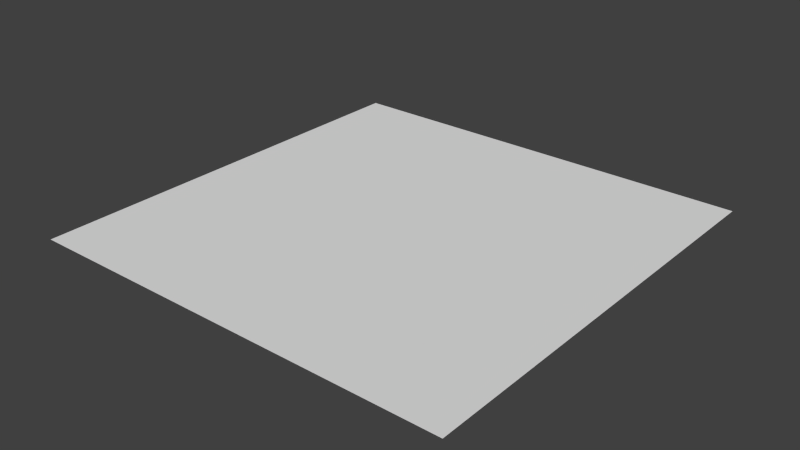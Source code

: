 # Source: QuadV2.blend  (saved by Blender 2.70.0; exported with 4.5.12 LTS)
import bpy
from mathutils import Matrix  # noqa: F401  (used for matrix-valued properties, if any)

bpy.ops.wm.read_factory_settings(use_empty=True)
scene = bpy.context.scene
scene.name = 'Scene'

# ---- collections
col_collection_1 = bpy.data.collections.new('Collection 1'); scene.collection.children.link(col_collection_1)

# ---- world
world_world = bpy.data.worlds.new('World'); scene.world = world_world
world_world.color = (0.05088, 0.05088, 0.05088)
world_world.use_sun_shadow = False
world_world.sun_shadow_jitter_overblur = 0.0
world_world.cycles.sampling_method = 'MANUAL'
world_world.cycles.sample_map_resolution = 256

# ---- meshes
me_plane = bpy.data.meshes.new('Plane')
me_plane.from_pydata([(2.0, -2.0, 2.686e-06), (-2.0, -2.0, 2.686e-06), (2.0, 2.0, -2.686e-06), (-2.0, 2.0, -2.686e-06)], [], [(0, 1, 3, 2)])
_uv = me_plane.uv_layers.new(name='UVMap')
_uv.uv.foreach_set('vector', [0.0001001, 9.998e-05, 0.9999, 9.998e-05, 0.9999, 0.9999, 9.998e-05, 0.9999])
me_plane.use_remesh_preserve_volume = False
me_plane.use_remesh_preserve_attributes = False
me_plane.use_mirror_vertex_groups = False
me_plane.update()

# ---- objects
ob_plane = bpy.data.objects.new('Plane', me_plane)

# ---- transforms, parenting, visibility, modifiers, constraints
ob_plane.location = (0.0, 0.0, 0.0)
ob_plane.lineart.crease_threshold = 0.0

# ---- collection membership
col_collection_1.objects.link(ob_plane)

# ---- scene / render settings (as saved in the file)
scene.frame_start = 1; scene.frame_end = 250; scene.frame_set(1)
scene.render.engine = 'BLENDER_EEVEE_NEXT'
scene.render.resolution_percentage = 50
scene.render.dither_intensity = 0.0
scene.cycles.use_denoising = False
scene.cycles.samples = 10
scene.cycles.sampling_pattern = 'TABULATED_SOBOL'
scene.cycles.light_sampling_threshold = 0.0
scene.cycles.use_adaptive_sampling = False
scene.cycles.use_light_tree = False
scene.cycles.blur_glossy = 0.0
scene.cycles.volume_bounces = 1
scene.cycles.pixel_filter_type = 'GAUSSIAN'
scene.cycles.sample_clamp_indirect = 0.0
scene.view_settings.view_transform = 'Standard'
bpy.context.view_layer.update()

# ---- added for rendering (the .blend has no active camera and no usable light): camera, sun
cam_auto = bpy.data.cameras.new('AutoCamera')
cam_auto.lens = 50.0
cam_auto.sensor_width = 36.0
cam_auto.clip_end = 1000.0
ob_auto_camera = bpy.data.objects.new('AutoCamera', cam_auto)
scene.collection.objects.link(ob_auto_camera)
ob_auto_camera.location = (5.23387, -6.28064, 4.18709)
ob_auto_camera.rotation_euler = (1.09748, -7.21219e-08, 0.694738)
scene.camera = ob_auto_camera
light_auto_sun = bpy.data.lights.new('AutoSun', 'SUN')
light_auto_sun.energy = 3.0
light_auto_sun.angle = 0.0523599
ob_auto_sun = bpy.data.objects.new('AutoSun', light_auto_sun)
scene.collection.objects.link(ob_auto_sun)
ob_auto_sun.rotation_euler = (0.872665, 0.174533, 0.523599)
bpy.context.view_layer.update()
